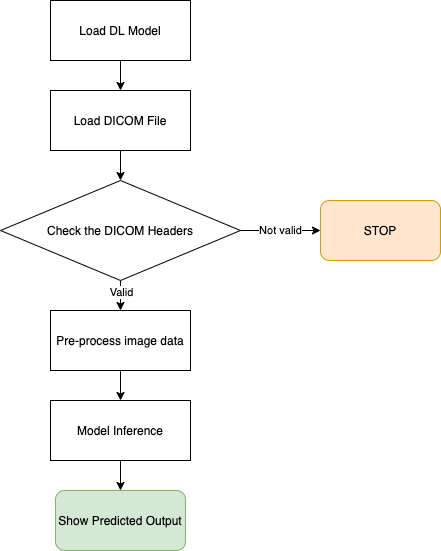

The diagram above was exported from draw.io. Its source (the exported page's mxGraphModel, read from the mxfile embedded in the PNG):
<mxGraphModel dx="943" dy="460" grid="1" gridSize="10" guides="1" tooltips="1" connect="1" arrows="1" fold="1" page="1" pageScale="1" pageWidth="850" pageHeight="1100" math="0" shadow="0">
  <root>
    <mxCell id="0" />
    <mxCell id="1" parent="0" />
    <mxCell id="gKVsOhMRRjzJpQqRHcYM-7" value="" style="edgeStyle=orthogonalEdgeStyle;rounded=0;orthogonalLoop=1;jettySize=auto;html=1;" edge="1" parent="1" source="gKVsOhMRRjzJpQqRHcYM-1" target="gKVsOhMRRjzJpQqRHcYM-4">
      <mxGeometry relative="1" as="geometry" />
    </mxCell>
    <mxCell id="gKVsOhMRRjzJpQqRHcYM-1" value="Load DICOM File" style="rounded=0;whiteSpace=wrap;html=1;" vertex="1" parent="1">
      <mxGeometry x="90" y="150" width="140" height="60" as="geometry" />
    </mxCell>
    <mxCell id="gKVsOhMRRjzJpQqRHcYM-3" value="STOP" style="rounded=1;whiteSpace=wrap;html=1;fillColor=#ffe6cc;strokeColor=#d79b00;" vertex="1" parent="1">
      <mxGeometry x="360" y="260" width="120" height="60" as="geometry" />
    </mxCell>
    <mxCell id="gKVsOhMRRjzJpQqRHcYM-5" value="Not valid" style="edgeStyle=orthogonalEdgeStyle;rounded=0;orthogonalLoop=1;jettySize=auto;html=1;exitX=1;exitY=0.5;exitDx=0;exitDy=0;entryX=0;entryY=0.5;entryDx=0;entryDy=0;" edge="1" parent="1" source="gKVsOhMRRjzJpQqRHcYM-4" target="gKVsOhMRRjzJpQqRHcYM-3">
      <mxGeometry relative="1" as="geometry" />
    </mxCell>
    <mxCell id="gKVsOhMRRjzJpQqRHcYM-9" value="" style="edgeStyle=orthogonalEdgeStyle;rounded=0;orthogonalLoop=1;jettySize=auto;html=1;" edge="1" parent="1" source="gKVsOhMRRjzJpQqRHcYM-4" target="gKVsOhMRRjzJpQqRHcYM-8">
      <mxGeometry relative="1" as="geometry" />
    </mxCell>
    <mxCell id="gKVsOhMRRjzJpQqRHcYM-10" value="Valid" style="edgeLabel;html=1;align=center;verticalAlign=middle;resizable=0;points=[];" vertex="1" connectable="0" parent="gKVsOhMRRjzJpQqRHcYM-9">
      <mxGeometry x="0.15" relative="1" as="geometry">
        <mxPoint as="offset" />
      </mxGeometry>
    </mxCell>
    <mxCell id="gKVsOhMRRjzJpQqRHcYM-4" value="&lt;span&gt;Check the DICOM Headers&lt;/span&gt;" style="rhombus;whiteSpace=wrap;html=1;" vertex="1" parent="1">
      <mxGeometry x="40" y="240" width="240" height="100" as="geometry" />
    </mxCell>
    <mxCell id="gKVsOhMRRjzJpQqRHcYM-18" value="" style="edgeStyle=orthogonalEdgeStyle;rounded=0;orthogonalLoop=1;jettySize=auto;html=1;" edge="1" parent="1" source="gKVsOhMRRjzJpQqRHcYM-8" target="gKVsOhMRRjzJpQqRHcYM-17">
      <mxGeometry relative="1" as="geometry" />
    </mxCell>
    <mxCell id="gKVsOhMRRjzJpQqRHcYM-8" value="Pre-process image data" style="rounded=0;whiteSpace=wrap;html=1;" vertex="1" parent="1">
      <mxGeometry x="90" y="370" width="140" height="60" as="geometry" />
    </mxCell>
    <mxCell id="gKVsOhMRRjzJpQqRHcYM-13" value="" style="edgeStyle=orthogonalEdgeStyle;rounded=0;orthogonalLoop=1;jettySize=auto;html=1;" edge="1" parent="1" source="gKVsOhMRRjzJpQqRHcYM-12" target="gKVsOhMRRjzJpQqRHcYM-1">
      <mxGeometry relative="1" as="geometry" />
    </mxCell>
    <mxCell id="gKVsOhMRRjzJpQqRHcYM-12" value="Load DL Model" style="rounded=0;whiteSpace=wrap;html=1;" vertex="1" parent="1">
      <mxGeometry x="90" y="60" width="140" height="60" as="geometry" />
    </mxCell>
    <mxCell id="gKVsOhMRRjzJpQqRHcYM-15" value="Show Predicted Output" style="rounded=1;whiteSpace=wrap;html=1;fillColor=#d5e8d4;strokeColor=#82b366;" vertex="1" parent="1">
      <mxGeometry x="95" y="550" width="130" height="60" as="geometry" />
    </mxCell>
    <mxCell id="gKVsOhMRRjzJpQqRHcYM-19" value="" style="edgeStyle=orthogonalEdgeStyle;rounded=0;orthogonalLoop=1;jettySize=auto;html=1;" edge="1" parent="1" source="gKVsOhMRRjzJpQqRHcYM-17" target="gKVsOhMRRjzJpQqRHcYM-15">
      <mxGeometry relative="1" as="geometry" />
    </mxCell>
    <mxCell id="gKVsOhMRRjzJpQqRHcYM-17" value="Model Inference" style="rounded=0;whiteSpace=wrap;html=1;" vertex="1" parent="1">
      <mxGeometry x="90" y="460" width="140" height="60" as="geometry" />
    </mxCell>
  </root>
</mxGraphModel>